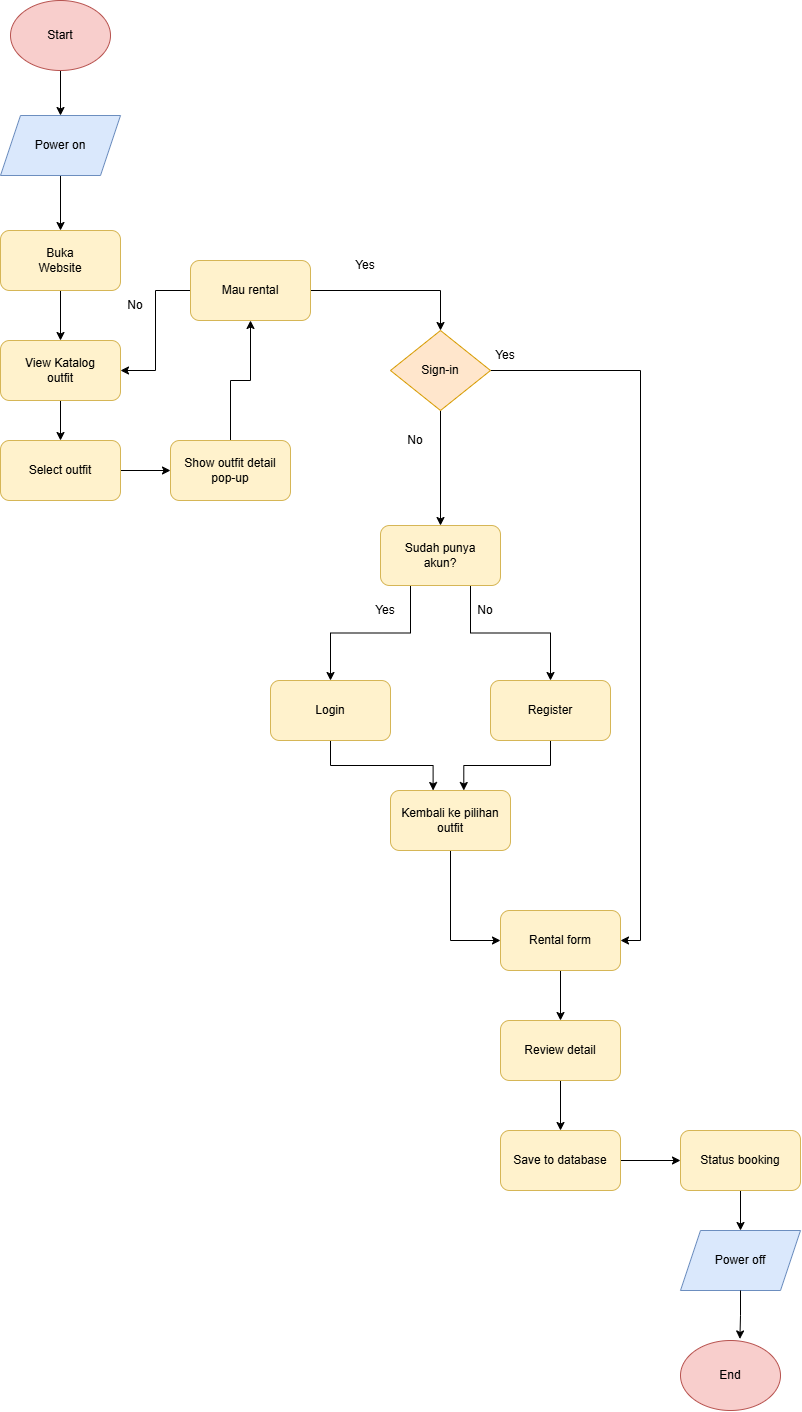

The diagram above was exported from draw.io. Its source (the exported page's mxGraphModel, read from the mxfile embedded in the PNG):
<mxGraphModel dx="1813" dy="580" grid="1" gridSize="10" guides="1" tooltips="1" connect="1" arrows="1" fold="1" page="1" pageScale="1" pageWidth="850" pageHeight="1100" math="0" shadow="0">
  <root>
    <mxCell id="0" />
    <mxCell id="1" parent="0" />
    <mxCell id="FpHbsOdTevMW0kdpzIyr-8" edge="1" parent="1" source="FpHbsOdTevMW0kdpzIyr-2" style="edgeStyle=orthogonalEdgeStyle;rounded=0;orthogonalLoop=1;jettySize=auto;html=1;exitX=0.5;exitY=1;exitDx=0;exitDy=0;entryX=0.5;entryY=0;entryDx=0;entryDy=0;defaultLabelBackgroundColor=page;" target="FpHbsOdTevMW0kdpzIyr-5">
      <mxGeometry relative="1" as="geometry" />
    </mxCell>
    <mxCell id="FpHbsOdTevMW0kdpzIyr-2" parent="1" style="ellipse;whiteSpace=wrap;html=1;shapeInside=1;fillColor=#f8cecc;strokeColor=#b85450;" value="" vertex="1">
      <mxGeometry height="70" width="100" x="-780" y="80" as="geometry" />
    </mxCell>
    <mxCell id="FpHbsOdTevMW0kdpzIyr-3" parent="1" style="text;html=1;whiteSpace=wrap;align=center;verticalAlign=middle;rounded=0;" value="Start" vertex="1">
      <mxGeometry height="30" width="60" x="-760" y="100" as="geometry" />
    </mxCell>
    <mxCell id="FpHbsOdTevMW0kdpzIyr-23" edge="1" parent="1" source="FpHbsOdTevMW0kdpzIyr-5" style="edgeStyle=orthogonalEdgeStyle;rounded=0;orthogonalLoop=1;jettySize=auto;html=1;exitX=0.5;exitY=1;exitDx=0;exitDy=0;entryX=0.5;entryY=0;entryDx=0;entryDy=0;defaultLabelBackgroundColor=page;" target="FpHbsOdTevMW0kdpzIyr-9">
      <mxGeometry relative="1" as="geometry" />
    </mxCell>
    <mxCell id="FpHbsOdTevMW0kdpzIyr-5" parent="1" style="shape=parallelogram;perimeter=parallelogramPerimeter;whiteSpace=wrap;html=1;shapeInside=1;fixedSize=1;fillColor=#dae8fc;strokeColor=#6c8ebf;" value="" vertex="1">
      <mxGeometry height="60" width="120" x="-790" y="195" as="geometry" />
    </mxCell>
    <mxCell id="FpHbsOdTevMW0kdpzIyr-6" parent="1" style="text;html=1;whiteSpace=wrap;strokeColor=none;fillColor=none;align=center;verticalAlign=middle;rounded=0;" value="Power on" vertex="1">
      <mxGeometry height="30" width="60" x="-760" y="210" as="geometry" />
    </mxCell>
    <mxCell id="FpHbsOdTevMW0kdpzIyr-24" edge="1" parent="1" source="FpHbsOdTevMW0kdpzIyr-9" style="edgeStyle=orthogonalEdgeStyle;rounded=0;orthogonalLoop=1;jettySize=auto;html=1;exitX=0.5;exitY=1;exitDx=0;exitDy=0;entryX=0.5;entryY=0;entryDx=0;entryDy=0;defaultLabelBackgroundColor=page;" target="FpHbsOdTevMW0kdpzIyr-11">
      <mxGeometry relative="1" as="geometry" />
    </mxCell>
    <mxCell id="FpHbsOdTevMW0kdpzIyr-9" parent="1" style="rounded=1;whiteSpace=wrap;html=1;roundedPerimeter=1;fillColor=#fff2cc;strokeColor=#d6b656;" value="" vertex="1">
      <mxGeometry height="60" width="120" x="-790" y="310" as="geometry" />
    </mxCell>
    <mxCell id="FpHbsOdTevMW0kdpzIyr-10" parent="1" style="text;html=1;whiteSpace=wrap;strokeColor=none;fillColor=none;align=center;verticalAlign=middle;rounded=0;" value="Buka Website" vertex="1">
      <mxGeometry height="30" width="60" x="-760" y="325" as="geometry" />
    </mxCell>
    <mxCell id="FpHbsOdTevMW0kdpzIyr-28" edge="1" parent="1" source="FpHbsOdTevMW0kdpzIyr-11" style="edgeStyle=orthogonalEdgeStyle;rounded=0;orthogonalLoop=1;jettySize=auto;html=1;exitX=0.5;exitY=1;exitDx=0;exitDy=0;entryX=0.5;entryY=0;entryDx=0;entryDy=0;defaultLabelBackgroundColor=page;" target="FpHbsOdTevMW0kdpzIyr-13">
      <mxGeometry relative="1" as="geometry" />
    </mxCell>
    <mxCell id="FpHbsOdTevMW0kdpzIyr-11" parent="1" style="rounded=1;whiteSpace=wrap;html=1;roundedPerimeter=1;fillColor=#fff2cc;strokeColor=#d6b656;" value="" vertex="1">
      <mxGeometry height="60" width="120" x="-790" y="420" as="geometry" />
    </mxCell>
    <mxCell id="5giC81dZ1qRxn8WBp2k9-17" edge="1" parent="1" source="FpHbsOdTevMW0kdpzIyr-12" style="edgeStyle=orthogonalEdgeStyle;rounded=0;orthogonalLoop=1;jettySize=auto;html=1;exitX=1;exitY=0.5;exitDx=0;exitDy=0;entryX=0;entryY=0.5;entryDx=0;entryDy=0;defaultLabelBackgroundColor=page;" target="FpHbsOdTevMW0kdpzIyr-19">
      <mxGeometry relative="1" as="geometry" />
    </mxCell>
    <mxCell id="FpHbsOdTevMW0kdpzIyr-12" parent="1" style="rounded=1;whiteSpace=wrap;html=1;roundedPerimeter=1;fillColor=#fff2cc;strokeColor=#d6b656;" value="" vertex="1">
      <mxGeometry height="60" width="120" x="-290" y="1210" as="geometry" />
    </mxCell>
    <mxCell id="FpHbsOdTevMW0kdpzIyr-30" edge="1" parent="1" source="FpHbsOdTevMW0kdpzIyr-13" style="edgeStyle=orthogonalEdgeStyle;rounded=0;orthogonalLoop=1;jettySize=auto;html=1;exitX=1;exitY=0.5;exitDx=0;exitDy=0;entryX=0;entryY=0.5;entryDx=0;entryDy=0;defaultLabelBackgroundColor=page;" target="FpHbsOdTevMW0kdpzIyr-17">
      <mxGeometry relative="1" as="geometry" />
    </mxCell>
    <mxCell id="FpHbsOdTevMW0kdpzIyr-13" parent="1" style="rounded=1;whiteSpace=wrap;html=1;roundedPerimeter=1;fillColor=#fff2cc;strokeColor=#d6b656;" value="" vertex="1">
      <mxGeometry height="60" width="120" x="-790" y="520" as="geometry" />
    </mxCell>
    <mxCell id="FpHbsOdTevMW0kdpzIyr-57" edge="1" parent="1" source="FpHbsOdTevMW0kdpzIyr-14" style="edgeStyle=orthogonalEdgeStyle;rounded=0;orthogonalLoop=1;jettySize=auto;html=1;exitX=0.25;exitY=1;exitDx=0;exitDy=0;entryX=0.5;entryY=0;entryDx=0;entryDy=0;defaultLabelBackgroundColor=page;" target="FpHbsOdTevMW0kdpzIyr-18">
      <mxGeometry relative="1" as="geometry" />
    </mxCell>
    <mxCell id="FpHbsOdTevMW0kdpzIyr-58" edge="1" parent="1" source="FpHbsOdTevMW0kdpzIyr-14" style="edgeStyle=orthogonalEdgeStyle;rounded=0;orthogonalLoop=1;jettySize=auto;html=1;exitX=0.75;exitY=1;exitDx=0;exitDy=0;entryX=0.5;entryY=0;entryDx=0;entryDy=0;defaultLabelBackgroundColor=page;" target="FpHbsOdTevMW0kdpzIyr-56">
      <mxGeometry relative="1" as="geometry" />
    </mxCell>
    <mxCell id="FpHbsOdTevMW0kdpzIyr-14" parent="1" style="rounded=1;whiteSpace=wrap;html=1;roundedPerimeter=1;fillColor=#fff2cc;strokeColor=#d6b656;" value="" vertex="1">
      <mxGeometry height="60" width="120" x="-410" y="605" as="geometry" />
    </mxCell>
    <mxCell id="FpHbsOdTevMW0kdpzIyr-39" edge="1" parent="1" source="FpHbsOdTevMW0kdpzIyr-16" style="edgeStyle=orthogonalEdgeStyle;rounded=0;orthogonalLoop=1;jettySize=auto;html=1;exitX=0;exitY=0.5;exitDx=0;exitDy=0;entryX=1;entryY=0.5;entryDx=0;entryDy=0;defaultLabelBackgroundColor=page;" target="FpHbsOdTevMW0kdpzIyr-11">
      <mxGeometry relative="1" as="geometry" />
    </mxCell>
    <mxCell id="FpHbsOdTevMW0kdpzIyr-45" edge="1" parent="1" source="FpHbsOdTevMW0kdpzIyr-16" style="edgeStyle=orthogonalEdgeStyle;rounded=0;orthogonalLoop=1;jettySize=auto;html=1;exitX=1;exitY=0.5;exitDx=0;exitDy=0;entryX=0.5;entryY=0;entryDx=0;entryDy=0;defaultLabelBackgroundColor=page;" target="FpHbsOdTevMW0kdpzIyr-44">
      <mxGeometry relative="1" as="geometry" />
    </mxCell>
    <mxCell id="FpHbsOdTevMW0kdpzIyr-16" parent="1" style="rounded=1;whiteSpace=wrap;html=1;roundedPerimeter=1;fillColor=#fff2cc;strokeColor=#d6b656;" value="" vertex="1">
      <mxGeometry height="60" width="120" x="-600" y="340" as="geometry" />
    </mxCell>
    <mxCell id="FpHbsOdTevMW0kdpzIyr-32" edge="1" parent="1" source="FpHbsOdTevMW0kdpzIyr-17" style="edgeStyle=orthogonalEdgeStyle;rounded=0;orthogonalLoop=1;jettySize=auto;html=1;exitX=0.5;exitY=0;exitDx=0;exitDy=0;entryX=0.5;entryY=1;entryDx=0;entryDy=0;defaultLabelBackgroundColor=page;" target="FpHbsOdTevMW0kdpzIyr-16">
      <mxGeometry relative="1" as="geometry" />
    </mxCell>
    <mxCell id="FpHbsOdTevMW0kdpzIyr-17" parent="1" style="rounded=1;whiteSpace=wrap;html=1;roundedPerimeter=1;fillColor=#fff2cc;strokeColor=#d6b656;" value="" vertex="1">
      <mxGeometry height="60" width="120" x="-620" y="520" as="geometry" />
    </mxCell>
    <mxCell id="5giC81dZ1qRxn8WBp2k9-5" edge="1" parent="1" source="FpHbsOdTevMW0kdpzIyr-18" style="edgeStyle=orthogonalEdgeStyle;rounded=0;orthogonalLoop=1;jettySize=auto;html=1;exitX=0.5;exitY=1;exitDx=0;exitDy=0;entryX=0.36;entryY=0.017;entryDx=0;entryDy=0;defaultLabelBackgroundColor=page;" target="FpHbsOdTevMW0kdpzIyr-20">
      <mxGeometry relative="1" as="geometry" />
    </mxCell>
    <mxCell id="FpHbsOdTevMW0kdpzIyr-18" parent="1" style="rounded=1;whiteSpace=wrap;html=1;roundedPerimeter=1;fillColor=#fff2cc;strokeColor=#d6b656;" value="" vertex="1">
      <mxGeometry height="60" width="120" x="-520" y="760" as="geometry" />
    </mxCell>
    <mxCell id="5giC81dZ1qRxn8WBp2k9-18" edge="1" parent="1" source="FpHbsOdTevMW0kdpzIyr-19" style="edgeStyle=orthogonalEdgeStyle;rounded=0;orthogonalLoop=1;jettySize=auto;html=1;exitX=0.5;exitY=1;exitDx=0;exitDy=0;entryX=0.5;entryY=0;entryDx=0;entryDy=0;defaultLabelBackgroundColor=page;" target="5giC81dZ1qRxn8WBp2k9-13">
      <mxGeometry relative="1" as="geometry" />
    </mxCell>
    <mxCell id="FpHbsOdTevMW0kdpzIyr-19" parent="1" style="rounded=1;whiteSpace=wrap;html=1;roundedPerimeter=1;fillColor=#fff2cc;strokeColor=#d6b656;" value="" vertex="1">
      <mxGeometry height="60" width="120" x="-110" y="1210" as="geometry" />
    </mxCell>
    <mxCell id="5giC81dZ1qRxn8WBp2k9-7" edge="1" parent="1" source="FpHbsOdTevMW0kdpzIyr-20" style="edgeStyle=orthogonalEdgeStyle;rounded=0;orthogonalLoop=1;jettySize=auto;html=1;exitX=0.5;exitY=1;exitDx=0;exitDy=0;entryX=0;entryY=0.5;entryDx=0;entryDy=0;defaultLabelBackgroundColor=page;" target="FpHbsOdTevMW0kdpzIyr-21">
      <mxGeometry relative="1" as="geometry" />
    </mxCell>
    <mxCell id="FpHbsOdTevMW0kdpzIyr-20" parent="1" style="rounded=1;whiteSpace=wrap;html=1;roundedPerimeter=1;fillColor=#fff2cc;strokeColor=#d6b656;" value="" vertex="1">
      <mxGeometry height="60" width="120" x="-400" y="870" as="geometry" />
    </mxCell>
    <mxCell id="5giC81dZ1qRxn8WBp2k9-11" edge="1" parent="1" source="FpHbsOdTevMW0kdpzIyr-21" style="edgeStyle=orthogonalEdgeStyle;rounded=0;orthogonalLoop=1;jettySize=auto;html=1;exitX=0.5;exitY=1;exitDx=0;exitDy=0;entryX=0.5;entryY=0;entryDx=0;entryDy=0;defaultLabelBackgroundColor=page;" target="5giC81dZ1qRxn8WBp2k9-9">
      <mxGeometry relative="1" as="geometry" />
    </mxCell>
    <mxCell id="FpHbsOdTevMW0kdpzIyr-21" parent="1" style="rounded=1;whiteSpace=wrap;html=1;roundedPerimeter=1;fillColor=#fff2cc;strokeColor=#d6b656;" value="" vertex="1">
      <mxGeometry height="60" width="120" x="-290" y="990" as="geometry" />
    </mxCell>
    <mxCell id="FpHbsOdTevMW0kdpzIyr-22" parent="1" style="text;html=1;whiteSpace=wrap;strokeColor=none;fillColor=none;align=center;verticalAlign=middle;rounded=0;" value="View Katalog outfit" vertex="1">
      <mxGeometry height="30" width="100" x="-780" y="435" as="geometry" />
    </mxCell>
    <mxCell id="FpHbsOdTevMW0kdpzIyr-25" parent="1" style="text;html=1;whiteSpace=wrap;strokeColor=none;fillColor=none;align=center;verticalAlign=middle;rounded=0;" value="Select outfit" vertex="1">
      <mxGeometry height="30" width="100" x="-780" y="535" as="geometry" />
    </mxCell>
    <mxCell id="FpHbsOdTevMW0kdpzIyr-29" parent="1" style="text;html=1;whiteSpace=wrap;strokeColor=none;fillColor=none;align=center;verticalAlign=middle;rounded=0;" value="Show outfit detail pop-up" vertex="1">
      <mxGeometry height="30" width="100" x="-610" y="535" as="geometry" />
    </mxCell>
    <mxCell id="FpHbsOdTevMW0kdpzIyr-31" parent="1" style="text;html=1;whiteSpace=wrap;strokeColor=none;fillColor=none;align=center;verticalAlign=middle;rounded=0;" value="Mau rental" vertex="1">
      <mxGeometry height="30" width="100" x="-590" y="355" as="geometry" />
    </mxCell>
    <mxCell id="FpHbsOdTevMW0kdpzIyr-34" parent="1" style="text;html=1;whiteSpace=wrap;strokeColor=none;fillColor=none;align=center;verticalAlign=middle;rounded=0;" value="No" vertex="1">
      <mxGeometry height="30" width="30" x="-670" y="370" as="geometry" />
    </mxCell>
    <mxCell id="FpHbsOdTevMW0kdpzIyr-40" parent="1" style="text;html=1;whiteSpace=wrap;strokeColor=none;fillColor=none;align=center;verticalAlign=middle;rounded=0;" value="Yes" vertex="1">
      <mxGeometry height="30" width="30" x="-440" y="330" as="geometry" />
    </mxCell>
    <mxCell id="FpHbsOdTevMW0kdpzIyr-48" edge="1" parent="1" source="FpHbsOdTevMW0kdpzIyr-44" style="edgeStyle=orthogonalEdgeStyle;rounded=0;orthogonalLoop=1;jettySize=auto;html=1;exitX=0.5;exitY=1;exitDx=0;exitDy=0;defaultLabelBackgroundColor=page;" target="FpHbsOdTevMW0kdpzIyr-14">
      <mxGeometry relative="1" as="geometry" />
    </mxCell>
    <mxCell id="5giC81dZ1qRxn8WBp2k9-8" edge="1" parent="1" source="FpHbsOdTevMW0kdpzIyr-44" style="edgeStyle=orthogonalEdgeStyle;rounded=0;orthogonalLoop=1;jettySize=auto;html=1;exitX=1;exitY=0.5;exitDx=0;exitDy=0;entryX=1;entryY=0.5;entryDx=0;entryDy=0;defaultLabelBackgroundColor=page;" target="FpHbsOdTevMW0kdpzIyr-21">
      <mxGeometry relative="1" as="geometry" />
    </mxCell>
    <mxCell id="FpHbsOdTevMW0kdpzIyr-44" parent="1" style="rhombus;whiteSpace=wrap;html=1;shapeInside=1;fillColor=#ffe6cc;strokeColor=#d79b00;" value="" vertex="1">
      <mxGeometry height="80" width="100" x="-400" y="410" as="geometry" />
    </mxCell>
    <mxCell id="FpHbsOdTevMW0kdpzIyr-43" parent="1" style="text;html=1;whiteSpace=wrap;strokeColor=none;fillColor=none;align=center;verticalAlign=middle;rounded=0;" value="Sign-in" vertex="1">
      <mxGeometry height="30" width="100" x="-400" y="435" as="geometry" />
    </mxCell>
    <mxCell id="FpHbsOdTevMW0kdpzIyr-46" parent="1" style="text;html=1;whiteSpace=wrap;strokeColor=none;fillColor=none;align=center;verticalAlign=middle;rounded=0;" value="Kembali ke pilihan outfit" vertex="1">
      <mxGeometry height="30" width="100" x="-390" y="885" as="geometry" />
    </mxCell>
    <mxCell id="FpHbsOdTevMW0kdpzIyr-47" parent="1" style="text;html=1;whiteSpace=wrap;strokeColor=none;fillColor=none;align=center;verticalAlign=middle;rounded=0;" value="Rental form" vertex="1">
      <mxGeometry height="30" width="100" x="-280" y="1005" as="geometry" />
    </mxCell>
    <mxCell id="FpHbsOdTevMW0kdpzIyr-50" parent="1" style="text;html=1;whiteSpace=wrap;strokeColor=none;fillColor=none;align=center;verticalAlign=middle;rounded=0;" value="No" vertex="1">
      <mxGeometry height="30" width="30" x="-390" y="505" as="geometry" />
    </mxCell>
    <mxCell id="FpHbsOdTevMW0kdpzIyr-53" parent="1" style="text;html=1;whiteSpace=wrap;strokeColor=none;fillColor=none;align=center;verticalAlign=middle;rounded=0;" value="Yes" vertex="1">
      <mxGeometry height="30" width="30" x="-300" y="420" as="geometry" />
    </mxCell>
    <mxCell id="5giC81dZ1qRxn8WBp2k9-6" edge="1" parent="1" source="FpHbsOdTevMW0kdpzIyr-56" style="edgeStyle=orthogonalEdgeStyle;rounded=0;orthogonalLoop=1;jettySize=auto;html=1;exitX=0.5;exitY=1;exitDx=0;exitDy=0;entryX=0.626;entryY=-0.069;entryDx=0;entryDy=0;defaultLabelBackgroundColor=page;" target="FpHbsOdTevMW0kdpzIyr-20">
      <mxGeometry relative="1" as="geometry" />
    </mxCell>
    <mxCell id="FpHbsOdTevMW0kdpzIyr-56" parent="1" style="rounded=1;whiteSpace=wrap;html=1;roundedPerimeter=1;fillColor=#fff2cc;strokeColor=#d6b656;" value="" vertex="1">
      <mxGeometry height="60" width="120" x="-300" y="760" as="geometry" />
    </mxCell>
    <mxCell id="FpHbsOdTevMW0kdpzIyr-59" parent="1" style="text;html=1;whiteSpace=wrap;strokeColor=none;fillColor=none;align=center;verticalAlign=middle;rounded=0;" value="Login" vertex="1">
      <mxGeometry height="30" width="100" x="-510" y="775" as="geometry" />
    </mxCell>
    <mxCell id="FpHbsOdTevMW0kdpzIyr-60" parent="1" style="text;html=1;whiteSpace=wrap;strokeColor=none;fillColor=none;align=center;verticalAlign=middle;rounded=0;" value="Register" vertex="1">
      <mxGeometry height="30" width="100" x="-290" y="775" as="geometry" />
    </mxCell>
    <mxCell id="5giC81dZ1qRxn8WBp2k9-1" parent="1" style="text;html=1;whiteSpace=wrap;strokeColor=none;fillColor=none;align=center;verticalAlign=middle;rounded=0;" value="No" vertex="1">
      <mxGeometry height="30" width="30" x="-320" y="675" as="geometry" />
    </mxCell>
    <mxCell id="5giC81dZ1qRxn8WBp2k9-2" parent="1" style="text;html=1;whiteSpace=wrap;strokeColor=none;fillColor=none;align=center;verticalAlign=middle;rounded=0;" value="Yes" vertex="1">
      <mxGeometry height="30" width="30" x="-420" y="675" as="geometry" />
    </mxCell>
    <mxCell id="5giC81dZ1qRxn8WBp2k9-4" parent="1" style="text;html=1;whiteSpace=wrap;strokeColor=none;fillColor=none;align=center;verticalAlign=middle;rounded=0;" value="Sudah punya akun?" vertex="1">
      <mxGeometry height="30" width="100" x="-400" y="620" as="geometry" />
    </mxCell>
    <mxCell id="5giC81dZ1qRxn8WBp2k9-14" edge="1" parent="1" source="5giC81dZ1qRxn8WBp2k9-9" style="edgeStyle=orthogonalEdgeStyle;rounded=0;orthogonalLoop=1;jettySize=auto;html=1;exitX=0.5;exitY=1;exitDx=0;exitDy=0;entryX=0.5;entryY=0;entryDx=0;entryDy=0;defaultLabelBackgroundColor=page;" target="FpHbsOdTevMW0kdpzIyr-12">
      <mxGeometry relative="1" as="geometry" />
    </mxCell>
    <mxCell id="5giC81dZ1qRxn8WBp2k9-9" parent="1" style="rounded=1;whiteSpace=wrap;html=1;roundedPerimeter=1;fillColor=#fff2cc;strokeColor=#d6b656;" value="" vertex="1">
      <mxGeometry height="60" width="120" x="-290" y="1100" as="geometry" />
    </mxCell>
    <mxCell id="5giC81dZ1qRxn8WBp2k9-10" parent="1" style="text;html=1;whiteSpace=wrap;strokeColor=none;fillColor=none;align=center;verticalAlign=middle;rounded=0;" value="Review detail" vertex="1">
      <mxGeometry height="30" width="100" x="-280" y="1115" as="geometry" />
    </mxCell>
    <mxCell id="5giC81dZ1qRxn8WBp2k9-12" parent="1" style="ellipse;whiteSpace=wrap;html=1;shapeInside=1;fillColor=#f8cecc;strokeColor=#b85450;" value="" vertex="1">
      <mxGeometry height="70" width="100" x="-110" y="1420" as="geometry" />
    </mxCell>
    <mxCell id="5giC81dZ1qRxn8WBp2k9-13" parent="1" style="shape=parallelogram;perimeter=parallelogramPerimeter;whiteSpace=wrap;html=1;shapeInside=1;fixedSize=1;fillColor=#dae8fc;strokeColor=#6c8ebf;" value="" vertex="1">
      <mxGeometry height="60" width="120" x="-110" y="1310" as="geometry" />
    </mxCell>
    <mxCell id="5giC81dZ1qRxn8WBp2k9-15" parent="1" style="text;html=1;whiteSpace=wrap;strokeColor=none;fillColor=none;align=center;verticalAlign=middle;rounded=0;" value="Save to database" vertex="1">
      <mxGeometry height="30" width="100" x="-280" y="1225" as="geometry" />
    </mxCell>
    <mxCell id="5giC81dZ1qRxn8WBp2k9-16" parent="1" style="text;html=1;whiteSpace=wrap;strokeColor=none;fillColor=none;align=center;verticalAlign=middle;rounded=0;" value="Status booking" vertex="1">
      <mxGeometry height="30" width="100" x="-100" y="1225" as="geometry" />
    </mxCell>
    <mxCell id="5giC81dZ1qRxn8WBp2k9-19" edge="1" parent="1" source="5giC81dZ1qRxn8WBp2k9-13" style="edgeStyle=orthogonalEdgeStyle;rounded=0;orthogonalLoop=1;jettySize=auto;html=1;exitX=0.5;exitY=1;exitDx=0;exitDy=0;entryX=0.594;entryY=-0.022;entryDx=0;entryDy=0;entryPerimeter=0;defaultLabelBackgroundColor=page;" target="5giC81dZ1qRxn8WBp2k9-12">
      <mxGeometry relative="1" as="geometry" />
    </mxCell>
    <mxCell id="5giC81dZ1qRxn8WBp2k9-20" parent="1" style="text;html=1;whiteSpace=wrap;strokeColor=none;fillColor=none;align=center;verticalAlign=middle;rounded=0;" value="Power off" vertex="1">
      <mxGeometry height="30" width="100" x="-100" y="1325" as="geometry" />
    </mxCell>
    <mxCell id="5giC81dZ1qRxn8WBp2k9-21" parent="1" style="text;html=1;whiteSpace=wrap;strokeColor=none;fillColor=none;align=center;verticalAlign=middle;rounded=0;" value="End" vertex="1">
      <mxGeometry height="30" width="100" x="-110" y="1440" as="geometry" />
    </mxCell>
  </root>
</mxGraphModel>